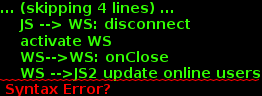

The diagram above was rendered by PlantUML. Its source (embedded in the PNG):
@startuml

    activate JS
    JS --> JS: onClose
    JS --> WS: disconnect
    activate WS
    WS-->WS: onClose
    WS -->JS2 update online users
    WS -->JS3 update online users
    deactivate JS
    deactivate WS


@enduml